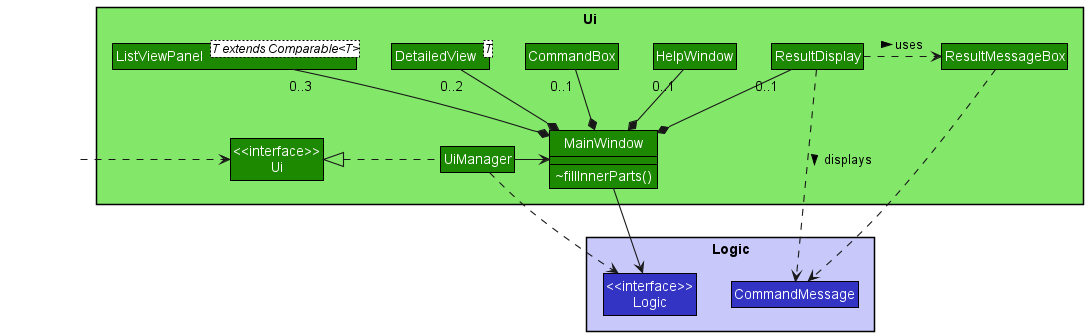

The diagram above was rendered by PlantUML. Its source (embedded in the PNG):
@startuml UiClassDiagram
!include style.puml

skinparam RoundCorner 0

skinparam arrowThickness 1.1

hide <<hidden>> stereotype

<style>
    .hidden {
        BackGroundColor transparent
        BorderColor transparent
        FontColor transparent
        LineColor transparent
        StereotypeFontColor transparent
    }
</style>

Class HiddenOut <<hidden>>

package Ui UI_COLOR_T1 {
    Class "<<interface>>\nUi" as Ui UI_COLOR
    Class UiManager UI_COLOR
    Class MainWindow UI_COLOR {
        ~fillInnerParts()
    }
    Class ListViewPanel<T extends Comparable<T>> UI_COLOR
    Class DetailedView<T> UI_COLOR
    Class HelpWindow UI_COLOR
    Class CommandBox UI_COLOR
    Class ResultDisplay UI_COLOR
    Class ResultMessageBox UI_COLOR
}
show MainWindow members

package Logic LOGIC_COLOR_T1 {
    Class "<<interface>>\nLogic" as Logic LOGIC_COLOR
    Class CommandMessage LOGIC_COLOR
}

HiddenOut .right.> Ui

UiManager .left.|> Ui
UiManager -> MainWindow
UiManager .down.> Logic

MainWindow *-up- "0..3" ListViewPanel
MainWindow *-up- "0..2" DetailedView
MainWindow *-up- "0..1" CommandBox
MainWindow *-up- "0..1" HelpWindow
MainWindow *-up- "0..1" ResultDisplay
MainWindow -down-> Logic

ResultDisplay .right.> ResultMessageBox : uses >
ResultDisplay .down.> CommandMessage : displays >

ResultMessageBox .down.> CommandMessage

@enduml